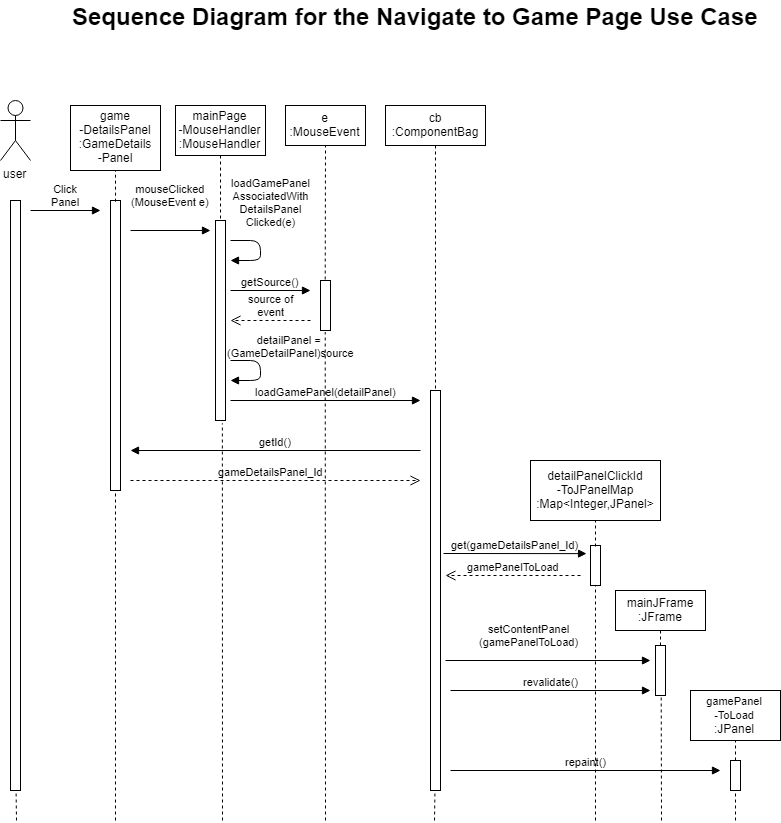

The diagram above was exported from draw.io. Its source (the exported page's mxGraphModel, read from the mxfile embedded in the PNG):
<mxGraphModel dx="1400" dy="538" grid="1" gridSize="10" guides="1" tooltips="1" connect="1" arrows="1" fold="1" page="1" pageScale="1" pageWidth="850" pageHeight="1100" math="0" shadow="0">
  <root>
    <mxCell id="0" />
    <mxCell id="1" parent="0" />
    <mxCell id="vH7gc1_9XSp1LgadBGqq-1" value="user" style="shape=umlActor;verticalLabelPosition=bottom;labelBackgroundColor=#ffffff;verticalAlign=top;html=1;outlineConnect=0;" parent="1" vertex="1">
      <mxGeometry x="20" y="225" width="30" height="60" as="geometry" />
    </mxCell>
    <mxCell id="vH7gc1_9XSp1LgadBGqq-2" value="game&lt;br&gt;-DetailsPanel&lt;br&gt;:GameDetails&lt;br&gt;-Panel" style="rounded=0;whiteSpace=wrap;html=1;" parent="1" vertex="1">
      <mxGeometry x="90" y="230" width="90" height="65" as="geometry" />
    </mxCell>
    <mxCell id="vH7gc1_9XSp1LgadBGqq-3" value="mainPage&lt;br&gt;-MouseHandler&lt;br&gt;:MouseHandler" style="rounded=0;whiteSpace=wrap;html=1;" parent="1" vertex="1">
      <mxGeometry x="195" y="230" width="90" height="50" as="geometry" />
    </mxCell>
    <mxCell id="vH7gc1_9XSp1LgadBGqq-4" value="e&lt;br&gt;:MouseEvent" style="rounded=0;whiteSpace=wrap;html=1;" parent="1" vertex="1">
      <mxGeometry x="305" y="230" width="80" height="40" as="geometry" />
    </mxCell>
    <mxCell id="vH7gc1_9XSp1LgadBGqq-5" value="cb&lt;br&gt;:ComponentBag" style="rounded=0;whiteSpace=wrap;html=1;" parent="1" vertex="1">
      <mxGeometry x="405" y="230" width="100" height="40" as="geometry" />
    </mxCell>
    <mxCell id="vH7gc1_9XSp1LgadBGqq-7" value="detailPanelClickId&lt;br&gt;-ToJPanelMap&lt;br&gt;:Map&amp;lt;Integer,JPanel&amp;gt;" style="rounded=0;whiteSpace=wrap;html=1;" parent="1" vertex="1">
      <mxGeometry x="550" y="585" width="130" height="60" as="geometry" />
    </mxCell>
    <mxCell id="vH7gc1_9XSp1LgadBGqq-8" value="mainJFrame&lt;br&gt;:JFrame" style="rounded=0;whiteSpace=wrap;html=1;" parent="1" vertex="1">
      <mxGeometry x="635" y="715" width="90" height="40" as="geometry" />
    </mxCell>
    <mxCell id="vH7gc1_9XSp1LgadBGqq-9" value="&lt;span style=&quot;font-size: 11px ; white-space: nowrap ; background-color: rgb(255 , 255 , 255)&quot;&gt;gamePanel&lt;br&gt;-ToLoad&lt;/span&gt;&lt;br&gt;:JPanel" style="rounded=0;whiteSpace=wrap;html=1;" parent="1" vertex="1">
      <mxGeometry x="710" y="815" width="90" height="50" as="geometry" />
    </mxCell>
    <mxCell id="vH7gc1_9XSp1LgadBGqq-11" value="" style="html=1;points=[];perimeter=orthogonalPerimeter;" parent="1" vertex="1">
      <mxGeometry x="130" y="325" width="10" height="290" as="geometry" />
    </mxCell>
    <mxCell id="vH7gc1_9XSp1LgadBGqq-12" value="" style="html=1;points=[];perimeter=orthogonalPerimeter;" parent="1" vertex="1">
      <mxGeometry x="235" y="345" width="10" height="200" as="geometry" />
    </mxCell>
    <mxCell id="vH7gc1_9XSp1LgadBGqq-13" value="" style="html=1;points=[];perimeter=orthogonalPerimeter;" parent="1" vertex="1">
      <mxGeometry x="340" y="405" width="10" height="50" as="geometry" />
    </mxCell>
    <mxCell id="vH7gc1_9XSp1LgadBGqq-14" value="" style="html=1;points=[];perimeter=orthogonalPerimeter;" parent="1" vertex="1">
      <mxGeometry x="450" y="515" width="10" height="400" as="geometry" />
    </mxCell>
    <mxCell id="vH7gc1_9XSp1LgadBGqq-15" value="" style="html=1;points=[];perimeter=orthogonalPerimeter;" parent="1" vertex="1">
      <mxGeometry x="30" y="325" width="10" height="590" as="geometry" />
    </mxCell>
    <mxCell id="vH7gc1_9XSp1LgadBGqq-17" value="Click&lt;br&gt;Panel" style="html=1;verticalAlign=bottom;endArrow=block;" parent="1" edge="1">
      <mxGeometry width="80" relative="1" as="geometry">
        <mxPoint x="50" y="335" as="sourcePoint" />
        <mxPoint x="120" y="335" as="targetPoint" />
      </mxGeometry>
    </mxCell>
    <mxCell id="vH7gc1_9XSp1LgadBGqq-21" value="mouseClicked&lt;br&gt;(MouseEvent e)" style="html=1;verticalAlign=bottom;endArrow=block;" parent="1" edge="1">
      <mxGeometry y="20" width="80" relative="1" as="geometry">
        <mxPoint x="150" y="355" as="sourcePoint" />
        <mxPoint x="230" y="355" as="targetPoint" />
        <mxPoint as="offset" />
      </mxGeometry>
    </mxCell>
    <mxCell id="vH7gc1_9XSp1LgadBGqq-25" value="loadGamePanel&lt;br&gt;AssociatedWith&lt;br&gt;DetailsPanel&lt;br&gt;Clicked(e)" style="html=1;verticalAlign=bottom;endArrow=block;" parent="1" edge="1">
      <mxGeometry x="-0.25" y="14" width="80" relative="1" as="geometry">
        <mxPoint x="250" y="365" as="sourcePoint" />
        <mxPoint x="250" y="385" as="targetPoint" />
        <Array as="points">
          <mxPoint x="280" y="365" />
          <mxPoint x="280" y="385" />
        </Array>
        <mxPoint x="-4" y="-10" as="offset" />
      </mxGeometry>
    </mxCell>
    <mxCell id="vH7gc1_9XSp1LgadBGqq-26" value="getSource()" style="html=1;verticalAlign=bottom;endArrow=block;" parent="1" edge="1">
      <mxGeometry width="80" relative="1" as="geometry">
        <mxPoint x="250" y="415" as="sourcePoint" />
        <mxPoint x="330" y="415" as="targetPoint" />
      </mxGeometry>
    </mxCell>
    <mxCell id="vH7gc1_9XSp1LgadBGqq-32" value="source of&lt;br&gt;event" style="html=1;verticalAlign=bottom;endArrow=open;dashed=1;endSize=8;" parent="1" edge="1">
      <mxGeometry relative="1" as="geometry">
        <mxPoint x="330" y="445" as="sourcePoint" />
        <mxPoint x="250" y="445" as="targetPoint" />
      </mxGeometry>
    </mxCell>
    <mxCell id="vH7gc1_9XSp1LgadBGqq-34" value="detailPanel =&amp;nbsp;&lt;br&gt;(GameDetailPanel)source" style="html=1;verticalAlign=bottom;endArrow=block;" parent="1" edge="1">
      <mxGeometry x="-0.25" y="30" width="80" relative="1" as="geometry">
        <mxPoint x="250" y="485" as="sourcePoint" />
        <mxPoint x="250" y="505" as="targetPoint" />
        <Array as="points">
          <mxPoint x="280" y="485" />
          <mxPoint x="280" y="505" />
        </Array>
        <mxPoint as="offset" />
      </mxGeometry>
    </mxCell>
    <mxCell id="vH7gc1_9XSp1LgadBGqq-35" value="loadGamePanel(detailPanel)" style="html=1;verticalAlign=bottom;endArrow=block;" parent="1" edge="1">
      <mxGeometry width="80" relative="1" as="geometry">
        <mxPoint x="250" y="525" as="sourcePoint" />
        <mxPoint x="440" y="525" as="targetPoint" />
      </mxGeometry>
    </mxCell>
    <mxCell id="vH7gc1_9XSp1LgadBGqq-37" value="getId()" style="html=1;verticalAlign=bottom;endArrow=block;" parent="1" edge="1">
      <mxGeometry width="80" relative="1" as="geometry">
        <mxPoint x="440" y="575" as="sourcePoint" />
        <mxPoint x="150" y="575" as="targetPoint" />
      </mxGeometry>
    </mxCell>
    <mxCell id="vH7gc1_9XSp1LgadBGqq-38" value="gameDetailsPanel_Id" style="html=1;verticalAlign=bottom;endArrow=open;dashed=1;endSize=8;" parent="1" edge="1">
      <mxGeometry x="-0.0345" relative="1" as="geometry">
        <mxPoint x="150" y="605" as="sourcePoint" />
        <mxPoint x="440" y="605" as="targetPoint" />
        <mxPoint as="offset" />
      </mxGeometry>
    </mxCell>
    <mxCell id="vH7gc1_9XSp1LgadBGqq-40" value="get(gameDetailsPanel_Id)" style="html=1;verticalAlign=bottom;endArrow=block;entryX=-0.395;entryY=0.203;entryDx=0;entryDy=0;entryPerimeter=0;" parent="1" edge="1" target="vH7gc1_9XSp1LgadBGqq-42">
      <mxGeometry width="80" relative="1" as="geometry">
        <mxPoint x="463" y="678" as="sourcePoint" />
        <mxPoint x="600" y="680" as="targetPoint" />
      </mxGeometry>
    </mxCell>
    <mxCell id="vH7gc1_9XSp1LgadBGqq-41" value="gamePanelToLoad" style="html=1;verticalAlign=bottom;endArrow=open;dashed=1;endSize=8;" parent="1" edge="1">
      <mxGeometry relative="1" as="geometry">
        <mxPoint x="600" y="700" as="sourcePoint" />
        <mxPoint x="465" y="700" as="targetPoint" />
      </mxGeometry>
    </mxCell>
    <mxCell id="vH7gc1_9XSp1LgadBGqq-42" value="" style="html=1;points=[];perimeter=orthogonalPerimeter;" parent="1" vertex="1">
      <mxGeometry x="610" y="670" width="10" height="40" as="geometry" />
    </mxCell>
    <mxCell id="vH7gc1_9XSp1LgadBGqq-43" value="setContentPanel&lt;br&gt;(gamePanelToLoad)" style="html=1;verticalAlign=bottom;endArrow=block;" parent="1" edge="1">
      <mxGeometry x="-0.1852" y="10" width="80" relative="1" as="geometry">
        <mxPoint x="465" y="785" as="sourcePoint" />
        <mxPoint x="670" y="785" as="targetPoint" />
        <mxPoint as="offset" />
      </mxGeometry>
    </mxCell>
    <mxCell id="vH7gc1_9XSp1LgadBGqq-45" value="revalidate()" style="html=1;verticalAlign=bottom;endArrow=block;" parent="1" edge="1">
      <mxGeometry width="80" relative="1" as="geometry">
        <mxPoint x="470" y="815" as="sourcePoint" />
        <mxPoint x="670" y="815" as="targetPoint" />
      </mxGeometry>
    </mxCell>
    <mxCell id="vH7gc1_9XSp1LgadBGqq-46" value="" style="html=1;points=[];perimeter=orthogonalPerimeter;" parent="1" vertex="1">
      <mxGeometry x="675" y="770" width="10" height="50" as="geometry" />
    </mxCell>
    <mxCell id="vH7gc1_9XSp1LgadBGqq-47" value="repaint()" style="html=1;verticalAlign=bottom;endArrow=block;" parent="1" edge="1">
      <mxGeometry width="80" relative="1" as="geometry">
        <mxPoint x="470" y="895" as="sourcePoint" />
        <mxPoint x="740" y="895" as="targetPoint" />
      </mxGeometry>
    </mxCell>
    <mxCell id="vH7gc1_9XSp1LgadBGqq-48" value="" style="html=1;points=[];perimeter=orthogonalPerimeter;" parent="1" vertex="1">
      <mxGeometry x="750" y="885" width="10" height="30" as="geometry" />
    </mxCell>
    <mxCell id="vH7gc1_9XSp1LgadBGqq-49" value="" style="endArrow=none;dashed=1;html=1;entryX=0.5;entryY=1;entryDx=0;entryDy=0;exitX=0.5;exitY=0.004;exitDx=0;exitDy=0;exitPerimeter=0;" parent="1" source="vH7gc1_9XSp1LgadBGqq-11" target="vH7gc1_9XSp1LgadBGqq-2" edge="1">
      <mxGeometry width="50" height="50" relative="1" as="geometry">
        <mxPoint x="110" y="330" as="sourcePoint" />
        <mxPoint x="160" y="280" as="targetPoint" />
      </mxGeometry>
    </mxCell>
    <mxCell id="vH7gc1_9XSp1LgadBGqq-50" value="" style="endArrow=none;dashed=1;html=1;entryX=0.5;entryY=1;entryDx=0;entryDy=0;" parent="1" target="vH7gc1_9XSp1LgadBGqq-3" edge="1">
      <mxGeometry width="50" height="50" relative="1" as="geometry">
        <mxPoint x="240" y="343" as="sourcePoint" />
        <mxPoint x="280" y="255" as="targetPoint" />
      </mxGeometry>
    </mxCell>
    <mxCell id="vH7gc1_9XSp1LgadBGqq-51" value="" style="endArrow=none;dashed=1;html=1;entryX=0.5;entryY=1;entryDx=0;entryDy=0;exitX=0.471;exitY=-0.02;exitDx=0;exitDy=0;exitPerimeter=0;" parent="1" source="vH7gc1_9XSp1LgadBGqq-13" target="vH7gc1_9XSp1LgadBGqq-4" edge="1">
      <mxGeometry width="50" height="50" relative="1" as="geometry">
        <mxPoint x="330" y="335" as="sourcePoint" />
        <mxPoint x="380" y="285" as="targetPoint" />
      </mxGeometry>
    </mxCell>
    <mxCell id="vH7gc1_9XSp1LgadBGqq-52" value="" style="endArrow=none;dashed=1;html=1;exitX=0.5;exitY=-0.005;exitDx=0;exitDy=0;exitPerimeter=0;entryX=0.5;entryY=1;entryDx=0;entryDy=0;" parent="1" source="vH7gc1_9XSp1LgadBGqq-14" target="vH7gc1_9XSp1LgadBGqq-5" edge="1">
      <mxGeometry width="50" height="50" relative="1" as="geometry">
        <mxPoint x="440" y="285" as="sourcePoint" />
        <mxPoint x="490" y="235" as="targetPoint" />
      </mxGeometry>
    </mxCell>
    <mxCell id="vH7gc1_9XSp1LgadBGqq-54" value="" style="endArrow=none;dashed=1;html=1;entryX=0.5;entryY=1;entryDx=0;entryDy=0;" parent="1" target="vH7gc1_9XSp1LgadBGqq-7" edge="1">
      <mxGeometry width="50" height="50" relative="1" as="geometry">
        <mxPoint x="615" y="671" as="sourcePoint" />
        <mxPoint x="710" y="625" as="targetPoint" />
      </mxGeometry>
    </mxCell>
    <mxCell id="vH7gc1_9XSp1LgadBGqq-55" value="" style="endArrow=none;dashed=1;html=1;entryX=0.5;entryY=1;entryDx=0;entryDy=0;" parent="1" source="vH7gc1_9XSp1LgadBGqq-46" target="vH7gc1_9XSp1LgadBGqq-8" edge="1">
      <mxGeometry width="50" height="50" relative="1" as="geometry">
        <mxPoint x="700" y="785" as="sourcePoint" />
        <mxPoint x="750" y="735" as="targetPoint" />
      </mxGeometry>
    </mxCell>
    <mxCell id="vH7gc1_9XSp1LgadBGqq-56" value="" style="endArrow=none;dashed=1;html=1;entryX=0.5;entryY=1;entryDx=0;entryDy=0;" parent="1" target="vH7gc1_9XSp1LgadBGqq-9" edge="1">
      <mxGeometry width="50" height="50" relative="1" as="geometry">
        <mxPoint x="755" y="885" as="sourcePoint" />
        <mxPoint x="800" y="825" as="targetPoint" />
      </mxGeometry>
    </mxCell>
    <mxCell id="vH7gc1_9XSp1LgadBGqq-57" value="" style="endArrow=none;dashed=1;html=1;" parent="1" edge="1">
      <mxGeometry width="50" height="50" relative="1" as="geometry">
        <mxPoint x="135" y="945" as="sourcePoint" />
        <mxPoint x="135" y="615" as="targetPoint" />
      </mxGeometry>
    </mxCell>
    <mxCell id="vH7gc1_9XSp1LgadBGqq-58" value="" style="endArrow=none;dashed=1;html=1;entryX=0.557;entryY=1.001;entryDx=0;entryDy=0;entryPerimeter=0;" parent="1" target="vH7gc1_9XSp1LgadBGqq-15" edge="1">
      <mxGeometry width="50" height="50" relative="1" as="geometry">
        <mxPoint x="36" y="945" as="sourcePoint" />
        <mxPoint x="33" y="925" as="targetPoint" />
      </mxGeometry>
    </mxCell>
    <mxCell id="vH7gc1_9XSp1LgadBGqq-59" value="" style="endArrow=none;dashed=1;html=1;entryX=0.443;entryY=1.007;entryDx=0;entryDy=0;entryPerimeter=0;" parent="1" target="vH7gc1_9XSp1LgadBGqq-14" edge="1">
      <mxGeometry width="50" height="50" relative="1" as="geometry">
        <mxPoint x="454" y="945" as="sourcePoint" />
        <mxPoint x="480" y="915" as="targetPoint" />
      </mxGeometry>
    </mxCell>
    <mxCell id="vH7gc1_9XSp1LgadBGqq-60" value="" style="endArrow=none;dashed=1;html=1;entryX=0.686;entryY=1.014;entryDx=0;entryDy=0;entryPerimeter=0;" parent="1" target="vH7gc1_9XSp1LgadBGqq-12" edge="1">
      <mxGeometry width="50" height="50" relative="1" as="geometry">
        <mxPoint x="242" y="945" as="sourcePoint" />
        <mxPoint x="270" y="595" as="targetPoint" />
      </mxGeometry>
    </mxCell>
    <mxCell id="vH7gc1_9XSp1LgadBGqq-61" value="" style="endArrow=none;dashed=1;html=1;entryX=0.471;entryY=1.031;entryDx=0;entryDy=0;entryPerimeter=0;" parent="1" target="vH7gc1_9XSp1LgadBGqq-13" edge="1">
      <mxGeometry width="50" height="50" relative="1" as="geometry">
        <mxPoint x="345" y="945" as="sourcePoint" />
        <mxPoint x="380" y="535" as="targetPoint" />
      </mxGeometry>
    </mxCell>
    <mxCell id="vH7gc1_9XSp1LgadBGqq-63" value="" style="endArrow=none;dashed=1;html=1;entryX=0.5;entryY=1.007;entryDx=0;entryDy=0;entryPerimeter=0;" parent="1" target="vH7gc1_9XSp1LgadBGqq-42" edge="1">
      <mxGeometry width="50" height="50" relative="1" as="geometry">
        <mxPoint x="615" y="945" as="sourcePoint" />
        <mxPoint x="650" y="905" as="targetPoint" />
      </mxGeometry>
    </mxCell>
    <mxCell id="vH7gc1_9XSp1LgadBGqq-64" value="" style="endArrow=none;dashed=1;html=1;entryX=0.571;entryY=1.034;entryDx=0;entryDy=0;entryPerimeter=0;" parent="1" target="vH7gc1_9XSp1LgadBGqq-46" edge="1">
      <mxGeometry width="50" height="50" relative="1" as="geometry">
        <mxPoint x="681" y="945" as="sourcePoint" />
        <mxPoint x="700" y="935" as="targetPoint" />
      </mxGeometry>
    </mxCell>
    <mxCell id="vH7gc1_9XSp1LgadBGqq-65" value="" style="endArrow=none;dashed=1;html=1;entryX=0.5;entryY=1.052;entryDx=0;entryDy=0;entryPerimeter=0;" parent="1" target="vH7gc1_9XSp1LgadBGqq-48" edge="1">
      <mxGeometry width="50" height="50" relative="1" as="geometry">
        <mxPoint x="755" y="945" as="sourcePoint" />
        <mxPoint x="800" y="925" as="targetPoint" />
      </mxGeometry>
    </mxCell>
    <mxCell id="tLJGKcYUPGM31tf8-frG-5" value="&lt;font style=&quot;font-size: 24px&quot;&gt;&lt;b&gt;Sequence Diagram for the Navigate to Game Page Use Case&lt;/b&gt;&lt;/font&gt;" style="text;html=1;resizable=0;points=[];autosize=1;align=left;verticalAlign=top;spacingTop=-4;" vertex="1" parent="1">
      <mxGeometry x="90" y="125" width="700" height="20" as="geometry" />
    </mxCell>
  </root>
</mxGraphModel>